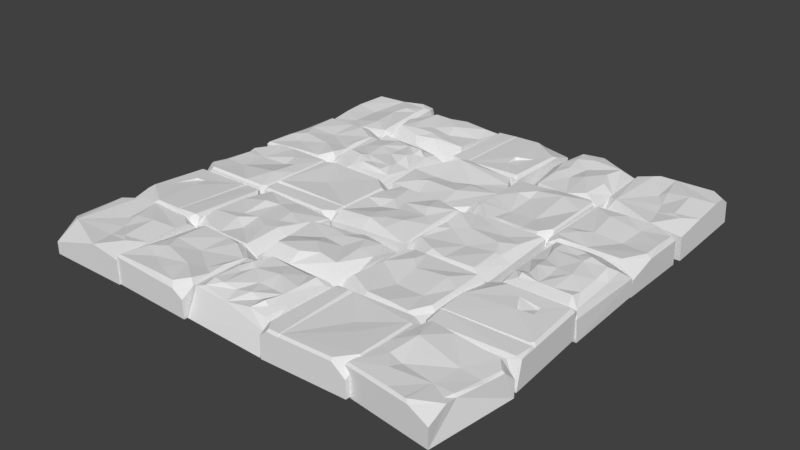 # Source: sett.blend  (saved by Blender 2.79.0; exported with 4.5.12 LTS)
import bpy
from mathutils import Matrix  # noqa: F401  (used for matrix-valued properties, if any)

bpy.ops.wm.read_factory_settings(use_empty=True)
scene = bpy.context.scene
scene.name = 'Scene'

# ---- collections
col_collection_1 = bpy.data.collections.new('Collection 1'); scene.collection.children.link(col_collection_1)

# ---- world
world_world = bpy.data.worlds.new('World'); scene.world = world_world
world_world.color = (0.05088, 0.05088, 0.05088)
world_world.use_sun_shadow = False
world_world.sun_shadow_jitter_overblur = 0.0
world_world.cycles.sampling_method = 'MANUAL'
world_world.light_settings.ao_factor = 0.9149

# ---- meshes
me_cube_002 = bpy.data.meshes.new('Cube.002')
me_cube_002.from_pydata([(-3.013, -3.005, -2.0), (-3.0, 3.0, -2.0), (3.0, -3.0, -2.0), (3.0, 3.0, -2.0), (-3.0, 3.0, -1.331), (3.0, 3.0, -0.5978), (1.82, -1.415, -0.02965), (1.74, -1.322, -0.1541), (1.04, -1.441, -0.01943), (1.01, -0.4287, -0.1541), (0.9051, -0.366, 0.03825), (2.122, 0.1118, -0.02567), (-1.281, -2.667, 0.0), (-1.364, 3.0, -0.08547), (-1.364, -3.0, -0.1879), (3.01, -2.95, -0.252), (2.766, -2.759, 0.002028), (2.732, -3.0, -0.1665), (-2.713, -2.744, 0.01848), (-3.001, -2.356, -0.1665), (-2.556, -3.0, -0.1665), (-3.0, 2.616, -0.1665), (-2.806, 2.718, 0.01201), (-2.499, 3.0, -0.1665), (1.069, 3.0, -0.265), (0.5757, 2.833, 0.0), (3.0, 1.726, -0.1665), (2.85, 1.33, -0.002809), (-1.257, -3.0, -0.1665), (-1.12, -2.833, -0.001201), (-1.444, -2.923, -0.03839), (-1.364, 3.0, -0.08547), (-1.412, 2.833, 0.0), (-1.324, 2.833, 0.0), (-1.364, 3.0, -0.08547)], [], [(21, 22, 23), (23, 34, 4), (26, 24, 27), (33, 10, 25), (28, 0, 2), (8, 6, 7), (11, 10, 9), (19, 20, 18), (14, 32, 30), (9, 7, 11), (8, 9, 10), (11, 7, 6), (32, 18, 30), (14, 33, 34), (1, 19, 4), (27, 15, 26), (22, 19, 18), (29, 17, 16), (25, 34, 33), (32, 23, 22), (15, 2, 26), (8, 10, 29), (29, 16, 8), (16, 27, 11), (6, 8, 16), (16, 11, 6), (23, 4, 21), (1, 4, 34), (31, 13, 34), (3, 1, 24), (24, 5, 3), (23, 31, 34), (34, 24, 1), (25, 27, 24), (26, 5, 24), (33, 12, 29), (12, 28, 29), (27, 25, 11), (10, 11, 25), (33, 29, 10), (0, 28, 14), (15, 17, 2), (28, 12, 14), (14, 30, 20), (20, 0, 14), (17, 28, 2), (19, 0, 20), (15, 16, 17), (14, 13, 31), (31, 32, 14), (9, 8, 7), (22, 18, 32), (34, 13, 14), (14, 12, 33), (21, 4, 19), (1, 0, 19), (27, 16, 15), (22, 21, 19), (29, 28, 17), (25, 24, 34), (30, 18, 20), (32, 31, 23), (5, 26, 3), (2, 3, 26)])
me_cube_002.use_remesh_preserve_volume = False
me_cube_002.use_remesh_preserve_attributes = False
me_cube_002.use_mirror_vertex_groups = False
me_cube_002.update()
me_cube_005 = bpy.data.meshes.new('Cube.005')
me_cube_005.from_pydata([(-3.0, -3.0, -2.0), (-3.0, 3.0, -2.0), (3.0, 3.0, -2.0), (-3.0, -3.0, -0.8729), (3.0, -1.895, -2.0), (2.273, 3.0, -0.2862), (-3.013, 2.861, -0.3961), (-2.171, 2.749, -0.0751), (-0.9717, -2.999, -0.274), (-2.675, -1.967, 0.06514), (2.683, -1.444, -0.01333), (3.0, -1.568, -0.332), (2.331, -2.974, -2.0), (2.075, -2.695, -0.04651), (2.665, 0.6212, 0.04499), (-2.997, -2.187, -0.2306), (-1.224, 2.696, 0.0005853), (2.535, 2.675, 0.04943), (3.002, 2.79, -0.3339), (-2.523, 2.997, -0.3134), (-0.9307, -2.695, -0.03126), (2.231, -2.954, -0.2885), (-2.594, 0.409, -0.03277), (-2.691, 2.223, -0.009783), (1.571, 1.246, 0.1852), (-0.4212, -0.803, -0.2255), (-1.334, 1.65, 0.1196), (-0.6439, 1.023, 0.0103), (0.5534, -2.702, 0.007666), (1.585, -0.9286, -0.1083)], [], [(6, 7, 19), (4, 21, 12), (5, 18, 2), (6, 1, 0), (24, 14, 17), (15, 22, 6), (13, 8, 21), (29, 13, 10), (25, 20, 28), (22, 7, 23), (27, 17, 16), (17, 27, 24), (27, 29, 24), (22, 20, 25), (22, 27, 26), (26, 7, 22), (18, 14, 11), (14, 10, 11), (8, 20, 9), (16, 5, 19), (18, 11, 4), (18, 4, 2), (5, 17, 18), (8, 3, 0), (21, 8, 12), (0, 12, 8), (15, 3, 8), (8, 9, 15), (6, 23, 7), (4, 11, 21), (2, 1, 5), (6, 19, 1), (1, 19, 5), (3, 15, 0), (15, 6, 0), (17, 14, 18), (13, 21, 10), (11, 10, 21), (15, 9, 22), (22, 23, 6), (13, 28, 8), (8, 28, 20), (14, 24, 29), (10, 14, 29), (13, 29, 28), (7, 26, 16), (16, 26, 27), (27, 25, 29), (29, 25, 28), (22, 9, 20), (22, 25, 27), (7, 16, 19), (16, 17, 5)])
me_cube_005.use_remesh_preserve_volume = False
me_cube_005.use_remesh_preserve_attributes = False
me_cube_005.use_mirror_vertex_groups = False
me_cube_005.update()
me_cube = bpy.data.meshes.new('Cube')
me_cube.from_pydata([(-3.0, -3.0, -2.0), (-3.0, 3.0, -2.0), (3.0, -3.0, -2.0), (3.0, -2.086, 0.0), (3.0, -3.0, -0.5479), (2.337, -3.0, 0.0), (2.916, 3.0, -2.0), (2.092, 3.0, 0.0), (3.0, 2.884, -2.0), (3.0, 1.755, 0.0), (-3.0, -0.815, 0.0), (-3.0, 3.0, -1.145), (-1.384, 3.0, 0.0), (-3.0, -3.0, -0.3205), (-0.6362, -3.0, -0.1214), (1.123, -1.334, 0.1718), (1.474, -3.0, 0.01997), (2.716, 2.144, 0.0), (3.0, 0.6366, 0.0), (-1.803, 2.33, 0.1824), (-1.608, -2.126, 0.1216), (-0.2159, -0.1104, -0.1757), (-0.8829, 1.03, -0.02171), (-1.189, -1.519, 0.08548), (1.106, 0.1967, 0.005803), (-1.364, -0.4009, -0.1542), (0.8465, 0.7065, -0.2213)], [], [(3, 4, 2), (4, 3, 5), (6, 7, 17), (12, 7, 6), (11, 19, 12), (7, 19, 17), (4, 16, 2), (10, 11, 1), (13, 20, 10), (26, 18, 9), (16, 3, 18), (23, 20, 14), (20, 25, 10), (25, 19, 10), (18, 15, 16), (21, 26, 22), (15, 24, 21), (23, 15, 21), (26, 19, 22), (25, 23, 21), (24, 26, 21), (22, 25, 21), (2, 8, 18), (18, 3, 2), (8, 9, 18), (17, 9, 8), (8, 6, 17), (6, 1, 12), (11, 12, 1), (11, 10, 19), (7, 12, 19), (0, 2, 14), (4, 5, 16), (16, 14, 2), (13, 0, 14), (1, 0, 10), (13, 10, 0), (13, 14, 20), (9, 17, 26), (26, 24, 18), (16, 5, 3), (14, 16, 15), (15, 23, 14), (20, 23, 25), (25, 22, 19), (18, 24, 15), (26, 17, 19)])
me_cube.use_remesh_preserve_volume = False
me_cube.use_remesh_preserve_attributes = False
me_cube.use_mirror_vertex_groups = False
me_cube.update()
me_cube_001 = bpy.data.meshes.new('Cube.001')
me_cube_001.from_pydata([(-3.0, -3.0, -2.0), (-3.0, 3.0, -2.0), (3.0, -3.0, -2.0), (3.0, 3.0, -2.0), (-3.0, 3.0, -0.7549), (-3.0, -3.0, -0.9158), (3.0, -3.0, -0.5765), (-3.0, 2.157, -0.186), (-2.743, 2.039, 0.2141), (-1.95, 2.75, 0.04195), (-1.519, -3.0, -0.204), (-1.296, -2.557, 0.04462), (-2.823, -1.708, -0.05565), (3.004, 2.992, -0.1649), (2.832, 2.861, 0.0004925), (1.916, -2.796, 0.0), (2.282, -3.0, -0.204), (-2.977, -1.915, -0.1338), (2.215, -0.5449, -0.05574), (2.391, 1.091, 0.06227), (-0.2321, 2.791, 0.07012), (3.0, -0.6414, -0.4098), (-0.2295, -2.815, -0.06255), (-2.776, -0.3357, 0.07144), (-2.819, 0.7934, -0.02495), (-2.211, 2.999, -0.2904), (1.339, 0.4188, 0.1294), (1.883, -0.6208, 0.06255), (-0.2723, 2.186, 0.02484), (1.169, 1.542, -0.04327), (-1.135, 0.9886, 0.07715), (-2.096, 0.4079, -0.07144), (-0.1542, -0.7486, -0.1455)], [], [(20, 29, 14), (25, 13, 3), (8, 9, 25), (21, 15, 16), (10, 12, 17), (16, 10, 2), (22, 10, 16), (19, 26, 18), (27, 15, 18), (32, 12, 11), (32, 31, 12), (23, 31, 24), (30, 9, 8), (29, 28, 30), (27, 18, 26), (32, 22, 27), (23, 24, 17), (24, 7, 17), (25, 14, 13), (21, 19, 18), (21, 13, 14), (19, 14, 29), (20, 28, 29), (3, 1, 25), (4, 25, 1), (25, 4, 7), (7, 8, 25), (16, 6, 21), (21, 18, 15), (17, 5, 10), (10, 11, 12), (2, 3, 21), (13, 21, 3), (21, 6, 2), (0, 2, 10), (6, 16, 2), (10, 5, 0), (16, 15, 22), (22, 11, 10), (9, 20, 25), (1, 0, 17), (5, 17, 0), (17, 7, 1), (4, 1, 7), (19, 29, 26), (27, 22, 15), (11, 22, 32), (23, 12, 31), (32, 30, 31), (31, 30, 24), (8, 24, 30), (30, 28, 9), (20, 9, 28), (30, 26, 29), (26, 30, 32), (32, 27, 26), (12, 23, 17), (7, 24, 8), (25, 20, 14), (14, 19, 21)])
me_cube_001.use_remesh_preserve_volume = False
me_cube_001.use_remesh_preserve_attributes = False
me_cube_001.use_mirror_vertex_groups = False
me_cube_001.update()
me_cube_003 = bpy.data.meshes.new('Cube.003')
me_cube_003.from_pydata([(-3.0, -3.0, -2.0), (-3.0, 3.0, -2.0), (3.0, -3.0, -2.0), (3.0, -3.0, -0.8685), (-3.0, -3.0, -0.6933), (-3.0, 3.0, -0.2473), (2.87, 3.0, -2.0), (3.0, 2.866, -2.0), (3.0, -2.127, -0.1415), (2.858, -2.125, 0.0), (2.233, -2.795, -0.03962), (2.261, -2.973, -0.1653), (-2.858, -1.355, 0.02378), (-3.0, -1.578, -0.1415), (-1.558, -2.73, -0.2016), (-1.291, -2.298, -0.2131), (-3.0, 2.893, -0.1415), (-2.858, 2.813, 0.0), (-2.756, 2.858, 0.0), (-2.761, 3.0, -0.1415), (2.51, 3.0, -0.1403), (2.621, 2.858, 0.001484), (2.858, 2.614, 0.0), (3.0, 2.496, -0.1415), (-0.8577, 2.858, 0.0), (0.0208, 2.858, 0.02385), (1.029, 2.858, 0.03399), (-0.7608, -2.613, -0.3091), (1.014, -2.833, -0.2242), (2.858, 1.087, 0.0), (2.858, -1.149, 0.0), (1.029, 3.0, -0.1201), (0.1623, 3.0, -0.1182), (-0.8577, 3.0, -0.1415), (-2.858, -1.149, 0.0), (-2.858, -0.0208, 0.0279), (-2.858, 1.087, 0.0109), (3.0, -1.149, -0.1415), (3.0, 1.087, -0.1415), (-3.0, 1.087, -0.141), (-3.0, -0.1623, -0.1415), (-3.0, -1.149, -0.1415), (1.004, -2.574, -0.1705), (-0.7343, -2.442, -0.1498), (-0.8419, -1.122, -0.2112), (1.126, 1.954, 0.2508), (-0.8577, 1.98, 0.07595), (-1.751, 1.087, 0.08528), (-0.8577, 1.087, -0.1537), (1.029, -1.145, -0.2048)], [], [(8, 10, 11), (13, 14, 12), (37, 2, 7), (19, 16, 17), (20, 23, 7), (29, 23, 22), (10, 28, 11), (12, 41, 13), (18, 33, 19), (45, 29, 22), (6, 1, 32), (40, 1, 0), (34, 40, 41), (35, 39, 40), (39, 17, 16), (33, 25, 32), (32, 26, 31), (26, 20, 31), (38, 30, 37), (37, 9, 8), (29, 49, 30), (49, 10, 9), (42, 44, 43), (44, 12, 15), (44, 47, 35), (35, 47, 36), (46, 18, 47), (24, 46, 25), (46, 45, 25), (46, 47, 48), (48, 49, 45), (28, 43, 27), (27, 15, 14), (2, 11, 28), (11, 3, 8), (8, 9, 10), (15, 12, 14), (13, 4, 14), (23, 38, 7), (37, 8, 2), (3, 2, 8), (7, 38, 37), (17, 18, 19), (19, 5, 16), (7, 6, 20), (20, 21, 22), (22, 23, 20), (29, 38, 23), (10, 42, 28), (12, 34, 41), (18, 24, 33), (22, 21, 45), (26, 45, 21), (32, 31, 6), (20, 6, 31), (1, 5, 19), (33, 32, 1), (1, 19, 33), (13, 41, 0), (39, 16, 1), (4, 13, 0), (40, 39, 1), (5, 1, 16), (0, 41, 40), (34, 35, 40), (35, 36, 39), (39, 36, 17), (33, 24, 25), (32, 25, 26), (26, 21, 20), (38, 29, 30), (37, 30, 9), (29, 45, 49), (9, 30, 49), (49, 42, 10), (42, 49, 44), (15, 43, 44), (44, 34, 12), (35, 34, 44), (44, 48, 47), (17, 36, 18), (47, 18, 36), (24, 18, 46), (26, 25, 45), (46, 48, 45), (48, 44, 49), (28, 42, 43), (27, 43, 15), (28, 27, 2), (14, 4, 0), (0, 2, 27), (3, 11, 2), (27, 14, 0)])
me_cube_003.use_remesh_preserve_volume = False
me_cube_003.use_remesh_preserve_attributes = False
me_cube_003.use_mirror_vertex_groups = False
me_cube_003.update()
me_cube_004 = bpy.data.meshes.new('Cube.004')
me_cube_004.from_pydata([(-3.0, 3.0, -2.0), (3.0, 3.0, -1.999), (2.999, -2.98, -2.0), (2.17, -1.427, 0.1641), (-2.875, -2.202, -0.1637), (-2.983, 1.972, -0.5828), (-2.161, 0.3532, 0.3094), (3.008, 2.976, -0.4945), (2.677, 2.779, -0.07811), (-0.5086, 2.759, -0.03632), (2.992, -2.538, -0.6425), (-2.703, 0.1222, 0.002523), (1.47, -2.093, 0.1275), (-0.317, -2.275, -0.1558), (-2.273, -2.04, 0.03458), (2.211, 2.194, 0.3794), (-2.998, -2.913, -2.0), (1.894, -1.355, 0.3956), (1.38, -1.217, 0.174), (-0.5133, -1.318, 0.1094), (2.569, -2.084, -0.0681), (-2.706, 3.029, -0.7426), (-1.361, 2.227, 0.4008), (2.768, -0.5363, -0.04472), (-2.93, 0.8946, -0.4967), (-1.858, 2.668, 0.008432), (2.725, 2.266, 0.03409), (-2.225, -1.369, 0.2728), (-1.144, 0.7095, 0.3783), (-1.657, 0.009666, 0.2425), (-1.412, -1.444, 0.2789), (-1.647, 1.004, 0.498), (0.1355, -0.1655, 0.282), (0.5164, 1.043, 0.4403), (-0.00857, 2.268, 0.2621), (1.516, 2.258, 0.2266), (1.127, -0.08182, 0.2181), (0.5841, -1.193, 0.3268), (2.063, -0.1597, 0.2717), (2.113, 0.8844, 0.3124), (-2.656, 1.017, -0.01503)], [], [(7, 2, 1), (16, 13, 4), (1, 16, 0), (14, 11, 4), (11, 6, 40), (23, 3, 20), (23, 38, 3), (38, 26, 39), (39, 26, 15), (10, 20, 12), (38, 17, 3), (29, 27, 30), (29, 31, 6), (28, 22, 31), (33, 38, 39), (38, 37, 18), (29, 30, 28), (30, 32, 28), (37, 36, 32), (21, 8, 7), (23, 10, 7), (14, 30, 27), (14, 19, 30), (13, 37, 19), (13, 18, 37), (12, 17, 18), (12, 3, 17), (16, 10, 13), (34, 8, 9), (7, 10, 2), (1, 0, 21), (21, 7, 1), (0, 16, 24), (16, 4, 24), (5, 21, 0), (24, 5, 0), (1, 2, 16), (4, 11, 24), (21, 5, 25), (8, 26, 7), (13, 14, 4), (11, 14, 6), (25, 5, 40), (38, 23, 26), (13, 10, 12), (14, 27, 6), (40, 6, 31), (22, 28, 34), (35, 33, 39), (33, 36, 38), (38, 36, 37), (18, 17, 38), (29, 6, 27), (30, 19, 32), (32, 33, 28), (28, 33, 34), (28, 31, 29), (33, 32, 36), (33, 35, 34), (19, 37, 32), (39, 15, 35), (21, 25, 9), (21, 9, 8), (11, 40, 24), (24, 40, 5), (25, 31, 22), (40, 31, 25), (26, 23, 7), (10, 23, 20), (14, 13, 19), (13, 12, 18), (12, 20, 3), (16, 2, 10), (25, 22, 9), (9, 22, 34), (34, 35, 8), (35, 15, 8), (15, 26, 8)])
me_cube_004.use_remesh_preserve_volume = False
me_cube_004.use_remesh_preserve_attributes = False
me_cube_004.use_mirror_vertex_groups = False
me_cube_004.update()
me_cube_006 = bpy.data.meshes.new('Cube.006')
me_cube_006.from_pydata([(-3.0, -3.0, -2.0), (-3.0, 3.0, -2.0), (3.0, -3.0, -2.0), (3.0, 3.0, -2.0), (-0.5471, -2.139, 0.2571), (0.8048, -2.454, 0.08858), (-2.924, 1.452, -0.06857), (-0.478, -3.001, -0.2631), (-2.969, -3.001, -0.496), (-1.214, 1.008, 0.1027), (-1.452, 2.817, 0.06412), (-1.565, 0.1017, -0.2176), (-0.8654, -1.17, 0.1378), (-0.1955, 0.194, 0.00906), (0.1342, -1.367, 0.1662), (1.339, -1.128, 0.2405), (-0.5054, 1.256, -0.02592), (1.298, 1.305, 0.2579), (1.771, 0.4828, 0.06997), (2.73, -0.2084, 0.01235), (-2.981, 2.96, -0.5179), (-2.968, -2.073, 0.001283), (-3.003, 0.4612, -0.0851), (3.013, 2.876, -0.3352), (-2.32, 2.97, -0.06454), (0.8704, 2.957, -0.01592), (2.699, 2.38, 0.04457), (2.892, -2.975, -0.1421)], [], [(10, 24, 6), (8, 4, 21), (16, 17, 25), (12, 21, 4), (7, 5, 4), (7, 0, 2), (17, 26, 25), (19, 15, 27), (14, 4, 5), (21, 11, 22), (20, 6, 24), (16, 25, 10), (23, 25, 26), (11, 12, 13), (19, 18, 15), (18, 26, 17), (9, 13, 16), (13, 12, 14), (14, 18, 13), (18, 16, 13), (19, 23, 26), (27, 23, 19), (27, 15, 5), (8, 21, 0), (21, 22, 0), (20, 1, 22), (1, 0, 22), (22, 6, 20), (4, 8, 7), (7, 27, 5), (0, 7, 8), (2, 27, 7), (2, 3, 23), (27, 2, 23), (15, 14, 5), (21, 12, 11), (11, 9, 22), (9, 10, 6), (16, 10, 9), (9, 11, 13), (12, 4, 14), (18, 19, 26), (14, 15, 18), (18, 17, 16), (6, 22, 9), (10, 25, 24), (3, 1, 25), (23, 3, 25), (20, 24, 1), (24, 25, 1)])
me_cube_006.use_remesh_preserve_volume = False
me_cube_006.use_remesh_preserve_attributes = False
me_cube_006.use_mirror_vertex_groups = False
me_cube_006.update()
me_cube_007 = bpy.data.meshes.new('Cube.007')
me_cube_007.from_pydata([(-3.0, -3.0, -1.961), (3.0, -3.0, -1.998), (-3.0, 2.005, -2.002), (-3.008, 1.477, 0.1135), (-2.476, 2.6, -0.9616), (2.942, 2.845, -1.925), (2.748, 2.483, -0.6655), (2.975, 2.111, -0.3361), (-3.0, -3.0, -0.3066), (1.838, -1.911, 0.3356), (-0.7926, -2.158, 0.345), (-2.66, -1.969, 0.2805), (2.524, 1.437, 0.3377), (0.9713, 2.907, -1.861), (-2.416, 2.899, -2.005), (-0.9403, -2.988, -0.2569), (2.955, -2.998, -0.7419), (0.3747, 2.469, -0.2327), (-3.007, -0.6797, 0.005124), (-1.041, 1.416, 0.2374), (-0.584, 1.635, 0.2045), (0.01981, 0.9903, 0.2899), (2.985, 0.03091, 0.2588), (0.1958, 1.538, 0.1925), (0.6399, 0.003539, 0.1884), (0.4411, -1.669, 0.4164), (1.422, 1.229, 0.3931), (1.874, 0.08638, 0.4311), (-0.942, 0.3466, 0.1101), (-0.7637, -0.6851, 0.3985), (0.7791, 1.927, 0.1823)], [], [(15, 0, 16), (5, 17, 6), (18, 3, 2), (2, 3, 4), (7, 5, 6), (7, 22, 5), (26, 12, 30), (26, 23, 21), (23, 20, 21), (25, 29, 10), (29, 11, 10), (28, 3, 18), (19, 21, 20), (27, 12, 26), (25, 9, 24), (9, 27, 24), (18, 8, 11), (20, 17, 4), (20, 30, 17), (30, 12, 6), (9, 15, 16), (15, 11, 8), (15, 25, 10), (15, 9, 25), (17, 13, 4), (15, 8, 0), (16, 0, 1), (3, 20, 4), (2, 14, 13), (1, 0, 13), (0, 2, 13), (13, 5, 1), (2, 0, 18), (14, 2, 4), (1, 22, 16), (1, 5, 22), (19, 20, 3), (30, 20, 23), (23, 26, 30), (22, 27, 9), (29, 18, 11), (18, 29, 28), (28, 19, 3), (27, 22, 12), (27, 26, 24), (26, 21, 24), (28, 24, 21), (21, 19, 28), (24, 29, 25), (24, 28, 29), (18, 0, 8), (6, 17, 30), (12, 7, 6), (22, 7, 12), (9, 16, 22), (15, 10, 11), (17, 5, 13), (13, 14, 4)])
me_cube_007.use_remesh_preserve_volume = False
me_cube_007.use_remesh_preserve_attributes = False
me_cube_007.use_mirror_vertex_groups = False
me_cube_007.update()
me_plane = bpy.data.meshes.new('Plane')
me_plane.from_pydata([(-3.0, 2.998, -2.015), (-3.0, -3.0, -2.015), (3.0, -3.0, -2.015), (3.0, 2.998, -2.015), (3.0, -3.0, -0.8702), (3.0, 3.0, -0.3194), (-3.0, -3.0, -0.5838), (-3.003, 2.995, -0.1805), (-2.876, 2.718, 0.0), (-2.876, -2.224, 0.0), (-3.0, -2.24, -0.1171), (2.012, -2.843, 0.0), (2.078, -3.0, -0.1477), (-2.495, -3.0, -0.1477), (-2.435, -2.843, 0.0), (3.0, -1.783, -0.122), (2.871, -1.749, 0.0), (2.871, 2.291, 0.0), (3.0, 2.397, -0.122), (2.581, 2.983, -0.03105), (-2.774, 2.977, -0.02626), (-1.564, -2.85, -0.01211), (-1.563, -3.0, -0.149), (-1.605, 2.927, 0.01301), (-1.647, 3.0, -0.1014), (-1.656, -2.852, -0.01317), (-1.948, 3.0, -0.0566), (-1.619, -3.0, -0.1781), (-1.963, 2.925, 0.009394), (-1.777, 2.988, -0.1395), (-1.609, -2.837, -0.06223), (1.28, -0.08727, -0.05231), (0.4615, 0.6439, -0.136), (2.871, 0.5726, 0.0)], [], [(2, 3, 15), (19, 24, 23), (25, 28, 9), (29, 26, 28), (8, 20, 7), (12, 15, 11), (18, 19, 17), (0, 7, 29), (14, 10, 13), (10, 8, 7), (0, 1, 10), (27, 14, 13), (2, 22, 1), (15, 17, 33, 16), (22, 11, 21), (29, 23, 24), (17, 32, 31, 33), (30, 28, 25), (20, 28, 26), (30, 25, 27), (30, 23, 29), (22, 30, 27), (18, 15, 3), (4, 2, 15), (3, 5, 18), (8, 9, 28), (14, 25, 9), (28, 20, 8), (16, 11, 15), (12, 4, 15), (18, 5, 19), (29, 24, 0), (19, 5, 3), (3, 0, 24), (7, 20, 26), (24, 19, 3), (7, 26, 29), (6, 13, 10), (14, 9, 10), (10, 9, 8), (6, 10, 1), (7, 0, 10), (27, 25, 14), (13, 6, 27), (1, 22, 27), (4, 12, 2), (27, 6, 1), (12, 22, 2), (15, 18, 17), (22, 12, 11), (11, 16, 21), (17, 19, 23), (23, 21, 32), (30, 29, 28), (30, 21, 23), (22, 21, 30), (32, 21, 31), (33, 31, 16), (32, 17, 23), (31, 21, 16)])
me_plane.use_remesh_preserve_volume = False
me_plane.use_remesh_preserve_attributes = False
me_plane.use_mirror_vertex_groups = False
me_plane.update()

# ---- objects
ob_cube_022 = bpy.data.objects.new('Cube.022', me_cube_002)
ob_cube_021 = bpy.data.objects.new('Cube.021', me_cube_005)
ob_cube_020 = bpy.data.objects.new('Cube.020', me_cube)
ob_cube_019 = bpy.data.objects.new('Cube.019', me_cube_001)
ob_cube_018 = bpy.data.objects.new('Cube.018', me_cube_003)
ob_cube_017 = bpy.data.objects.new('Cube.017', me_cube_003)
ob_cube_016 = bpy.data.objects.new('Cube.016', me_cube_004)
ob_cube_015 = bpy.data.objects.new('Cube.015', me_cube_005)
ob_cube_014 = bpy.data.objects.new('Cube.014', me_cube_002)
ob_cube_013 = bpy.data.objects.new('Cube.013', me_cube)
ob_cube_012 = bpy.data.objects.new('Cube.012', me_cube_001)
ob_cube_011 = bpy.data.objects.new('Cube.011', me_cube_006)
ob_cube_010 = bpy.data.objects.new('Cube.010', me_cube_007)
ob_sett_001 = bpy.data.objects.new('sett.001', me_plane)
ob_cube_009 = bpy.data.objects.new('Cube.009', me_cube_004)
ob_cube_008 = bpy.data.objects.new('Cube.008', me_cube_007)
ob_cube_007 = bpy.data.objects.new('Cube.007', me_cube_007)
ob_cube_006 = bpy.data.objects.new('Cube.006', me_cube_004)
ob_cube_005 = bpy.data.objects.new('Cube.005', me_cube_006)
ob_cube_004 = bpy.data.objects.new('Cube.004', me_cube_005)
ob_cube_003 = bpy.data.objects.new('Cube.003', me_cube_001)
ob_cube_002 = bpy.data.objects.new('Cube.002', me_cube_003)
ob_cube_001 = bpy.data.objects.new('Cube.001', me_cube)
ob_cube = bpy.data.objects.new('Cube', me_cube_002)
ob_sett = bpy.data.objects.new('sett', me_plane)

# ---- transforms, parenting, visibility, modifiers, constraints
ob_cube_022.location = (-12.0, -6.0, 0.0)
ob_cube_022.rotation_euler = (0.06933, 0.008289, -3.136)
ob_cube_022.lineart.crease_threshold = 0.0
ob_cube_021.location = (-12.0, 12.0, 0.0)
ob_cube_021.rotation_euler = (0.09824, 0.08744, -1.551)
ob_cube_021.lineart.crease_threshold = 0.0
ob_cube_020.location = (-12.0, -12.0, 0.0)
ob_cube_020.rotation_euler = (0.0, -0.0, 1.571)
ob_cube_020.lineart.crease_threshold = 0.0
ob_cube_019.location = (-12.0, 6.0, 0.0)
ob_cube_019.rotation_euler = (-0.05113, 0.04507, 3.136)
ob_cube_019.lineart.crease_threshold = 0.0
ob_cube_018.location = (-12.0, 0.0, 0.0)
ob_cube_018.rotation_euler = (0.0013, -0.01065, -1.57)
ob_cube_018.lineart.crease_threshold = 0.0
ob_cube_017.location = (12.0, -12.0, 0.0)
ob_cube_017.rotation_euler = (0.0, -0.0, 1.443)
ob_cube_017.lineart.crease_threshold = 0.0
ob_cube_016.location = (12.0, 0.0, 0.0)
ob_cube_016.rotation_euler = (0.01877, 0.05804, -1.584)
ob_cube_016.lineart.crease_threshold = 0.0
ob_cube_015.location = (12.0, 6.0, 0.0)
ob_cube_015.rotation_euler = (0.006527, 0.0196, 1.575)
ob_cube_015.lineart.crease_threshold = 0.0
ob_cube_014.location = (12.0, -6.0, 0.0)
ob_cube_014.rotation_euler = (0.005966, -0.03308, 1.609)
ob_cube_014.lineart.crease_threshold = 0.0
ob_cube_013.location = (12.0, 12.0, 0.0)
ob_cube_013.rotation_euler = (-0.02055, -0.06366, 1.557)
ob_cube_013.lineart.crease_threshold = 0.0
ob_cube_012.location = (-6.0, -12.0, 0.0)
ob_cube_012.rotation_euler = (0.0, 0.0, 3.11)
ob_cube_012.lineart.crease_threshold = 0.0
ob_cube_011.location = (-6.0, -6.0, 0.0)
ob_cube_011.rotation_euler = (0.0, -0.0, 1.495)
ob_cube_011.lineart.crease_threshold = 0.0
ob_cube_010.location = (-6.0, 12.0, 0.0)
ob_cube_010.rotation_euler = (0.0, -0.0, 3.142)
ob_cube_010.lineart.crease_threshold = 0.0
ob_sett_001.location = (-6.0, 0.0, 0.0)
ob_sett_001.rotation_euler = (0.0, -0.0, 1.55)
ob_sett_001.lineart.crease_threshold = 0.0
ob_cube_009.location = (-6.0, 6.0, 0.0)
ob_cube_009.rotation_euler = (0.0, -0.0, 1.528)
ob_cube_009.lineart.crease_threshold = 0.0
ob_cube_008.location = (6.0, 12.0, 0.0)
ob_cube_008.rotation_euler = (0.0, -0.0, 1.571)
ob_cube_008.lineart.crease_threshold = 0.0
ob_cube_007.location = (0.0, -6.0, 0.0)
ob_cube_007.rotation_euler = (0.0, -0.0, 0.04069)
ob_cube_007.lineart.crease_threshold = 0.0
ob_cube_006.location = (0.0, -12.0, 0.0)
ob_cube_006.rotation_euler = (0.0, -0.0, -0.01946)
ob_cube_006.lineart.crease_threshold = 0.0
ob_cube_005.location = (0.0, 0.0, 0.0)
ob_cube_005.lineart.crease_threshold = 0.0
ob_cube_004.location = (6.0, -6.0, 0.0)
ob_cube_004.rotation_euler = (0.0, -0.0, -0.03629)
ob_cube_004.lineart.crease_threshold = 0.0
ob_cube_003.location = (6.0, 0.0, 0.0)
ob_cube_003.lineart.crease_threshold = 0.0
ob_cube_002.location = (6.0, 6.0, 0.0)
ob_cube_002.rotation_euler = (0.005909, -0.04618, 0.01151)
ob_cube_002.lineart.crease_threshold = 0.0
ob_cube_001.location = (0.0, 6.0, 0.0)
ob_cube_001.rotation_euler = (-0.008707, 0.06138, -0.06288)
ob_cube_001.lineart.crease_threshold = 0.0
ob_cube.location = (0.0, 12.0, 0.0)
ob_cube.rotation_euler = (0.007557, -0.03981, -0.03894)
ob_cube.lineart.crease_threshold = 0.0
ob_sett.location = (6.0, -12.0, 0.0)
ob_sett.rotation_euler = (-0.02727, -0.01933, 0.01393)
ob_sett.lineart.crease_threshold = 0.0

# ---- collection membership
col_collection_1.objects.link(ob_cube_022)
col_collection_1.objects.link(ob_cube_021)
col_collection_1.objects.link(ob_cube_020)
col_collection_1.objects.link(ob_cube_019)
col_collection_1.objects.link(ob_cube_018)
col_collection_1.objects.link(ob_cube_017)
col_collection_1.objects.link(ob_cube_016)
col_collection_1.objects.link(ob_cube_015)
col_collection_1.objects.link(ob_cube_014)
col_collection_1.objects.link(ob_cube_013)
col_collection_1.objects.link(ob_cube_012)
col_collection_1.objects.link(ob_cube_011)
col_collection_1.objects.link(ob_cube_010)
col_collection_1.objects.link(ob_sett_001)
col_collection_1.objects.link(ob_cube_009)
col_collection_1.objects.link(ob_cube_008)
col_collection_1.objects.link(ob_cube_007)
col_collection_1.objects.link(ob_cube_006)
col_collection_1.objects.link(ob_cube_005)
col_collection_1.objects.link(ob_cube_004)
col_collection_1.objects.link(ob_cube_003)
col_collection_1.objects.link(ob_cube_002)
col_collection_1.objects.link(ob_cube_001)
col_collection_1.objects.link(ob_cube)
col_collection_1.objects.link(ob_sett)

# ---- scene / render settings (as saved in the file)
scene.frame_start = 1; scene.frame_end = 250; scene.frame_set(0)
scene.render.engine = 'BLENDER_EEVEE_NEXT'
scene.render.resolution_percentage = 50
scene.render.fps = 25
scene.render.dither_intensity = 0.0
scene.cycles.use_denoising = False
scene.cycles.samples = 128
scene.cycles.sampling_pattern = 'TABULATED_SOBOL'
scene.cycles.use_adaptive_sampling = False
scene.cycles.use_light_tree = False
scene.cycles.blur_glossy = 0.0
scene.cycles.sample_clamp_indirect = 0.0
scene.view_settings.view_transform = 'Standard'
bpy.context.view_layer.update()

# ---- added for rendering (the .blend has no active camera and no usable light): camera, sun
cam_auto = bpy.data.cameras.new('AutoCamera')
cam_auto.lens = 50.0
cam_auto.sensor_width = 36.0
cam_auto.clip_end = 1000.0
ob_auto_camera = bpy.data.objects.new('AutoCamera', cam_auto)
scene.collection.objects.link(ob_auto_camera)
ob_auto_camera.location = (40.1664, -48.0955, 31.1157)
ob_auto_camera.rotation_euler = (1.09748, -7.21219e-08, 0.694738)
scene.camera = ob_auto_camera
light_auto_sun = bpy.data.lights.new('AutoSun', 'SUN')
light_auto_sun.energy = 3.0
light_auto_sun.angle = 0.0523599
ob_auto_sun = bpy.data.objects.new('AutoSun', light_auto_sun)
scene.collection.objects.link(ob_auto_sun)
ob_auto_sun.rotation_euler = (0.872665, 0.174533, 0.523599)
bpy.context.view_layer.update()
